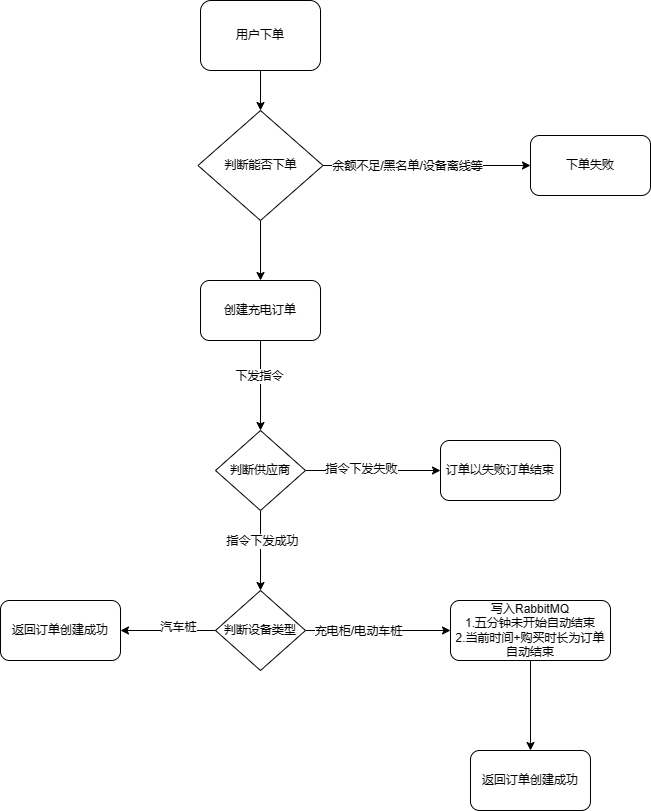

The diagram above was exported from draw.io. Its source (the exported page's mxGraphModel, read from the mxfile embedded in the PNG):
<mxGraphModel dx="1434" dy="796" grid="1" gridSize="10" guides="1" tooltips="1" connect="1" arrows="1" fold="1" page="1" pageScale="1" pageWidth="827" pageHeight="1169" math="0" shadow="0">
  <root>
    <mxCell id="0" />
    <mxCell id="1" parent="0" />
    <mxCell id="jl_Q29y3n4bsf0OsGBaU-37" value="" style="edgeStyle=orthogonalEdgeStyle;rounded=0;orthogonalLoop=1;jettySize=auto;html=1;" edge="1" parent="1" source="jl_Q29y3n4bsf0OsGBaU-2" target="jl_Q29y3n4bsf0OsGBaU-4">
      <mxGeometry relative="1" as="geometry" />
    </mxCell>
    <mxCell id="jl_Q29y3n4bsf0OsGBaU-2" value="用户下单" style="rounded=1;whiteSpace=wrap;html=1;" vertex="1" parent="1">
      <mxGeometry x="320" y="10" width="120" height="70" as="geometry" />
    </mxCell>
    <mxCell id="jl_Q29y3n4bsf0OsGBaU-7" style="edgeStyle=orthogonalEdgeStyle;rounded=0;orthogonalLoop=1;jettySize=auto;html=1;exitX=1;exitY=0.5;exitDx=0;exitDy=0;entryX=0;entryY=0.5;entryDx=0;entryDy=0;" edge="1" parent="1" source="jl_Q29y3n4bsf0OsGBaU-4" target="jl_Q29y3n4bsf0OsGBaU-5">
      <mxGeometry relative="1" as="geometry" />
    </mxCell>
    <mxCell id="jl_Q29y3n4bsf0OsGBaU-8" value="余额不足/黑名单/设备离线等" style="edgeLabel;html=1;align=center;verticalAlign=middle;resizable=0;points=[];" vertex="1" connectable="0" parent="jl_Q29y3n4bsf0OsGBaU-7">
      <mxGeometry x="-0.1871" relative="1" as="geometry">
        <mxPoint as="offset" />
      </mxGeometry>
    </mxCell>
    <mxCell id="jl_Q29y3n4bsf0OsGBaU-11" value="" style="edgeStyle=orthogonalEdgeStyle;rounded=0;orthogonalLoop=1;jettySize=auto;html=1;" edge="1" parent="1" source="jl_Q29y3n4bsf0OsGBaU-4" target="jl_Q29y3n4bsf0OsGBaU-9">
      <mxGeometry relative="1" as="geometry" />
    </mxCell>
    <mxCell id="jl_Q29y3n4bsf0OsGBaU-4" value="判断能否下单" style="rhombus;whiteSpace=wrap;html=1;direction=east;" vertex="1" parent="1">
      <mxGeometry x="317.5" y="120" width="125" height="110" as="geometry" />
    </mxCell>
    <mxCell id="jl_Q29y3n4bsf0OsGBaU-5" value="下单失败" style="rounded=1;whiteSpace=wrap;html=1;" vertex="1" parent="1">
      <mxGeometry x="650" y="145" width="120" height="60" as="geometry" />
    </mxCell>
    <mxCell id="jl_Q29y3n4bsf0OsGBaU-15" value="" style="edgeStyle=orthogonalEdgeStyle;rounded=0;orthogonalLoop=1;jettySize=auto;html=1;" edge="1" parent="1" source="jl_Q29y3n4bsf0OsGBaU-9" target="jl_Q29y3n4bsf0OsGBaU-14">
      <mxGeometry relative="1" as="geometry" />
    </mxCell>
    <mxCell id="jl_Q29y3n4bsf0OsGBaU-16" value="下发指令" style="edgeLabel;html=1;align=center;verticalAlign=middle;resizable=0;points=[];" vertex="1" connectable="0" parent="jl_Q29y3n4bsf0OsGBaU-15">
      <mxGeometry x="-0.2222" y="-2" relative="1" as="geometry">
        <mxPoint as="offset" />
      </mxGeometry>
    </mxCell>
    <mxCell id="jl_Q29y3n4bsf0OsGBaU-9" value="创建充电订单" style="rounded=1;whiteSpace=wrap;html=1;" vertex="1" parent="1">
      <mxGeometry x="320" y="290" width="120" height="60" as="geometry" />
    </mxCell>
    <mxCell id="jl_Q29y3n4bsf0OsGBaU-19" value="" style="edgeStyle=orthogonalEdgeStyle;rounded=0;orthogonalLoop=1;jettySize=auto;html=1;" edge="1" parent="1" source="jl_Q29y3n4bsf0OsGBaU-14" target="jl_Q29y3n4bsf0OsGBaU-18">
      <mxGeometry relative="1" as="geometry" />
    </mxCell>
    <mxCell id="jl_Q29y3n4bsf0OsGBaU-20" value="指令下发失败" style="edgeLabel;html=1;align=center;verticalAlign=middle;resizable=0;points=[];" vertex="1" connectable="0" parent="jl_Q29y3n4bsf0OsGBaU-19">
      <mxGeometry x="-0.1852" y="2" relative="1" as="geometry">
        <mxPoint as="offset" />
      </mxGeometry>
    </mxCell>
    <mxCell id="jl_Q29y3n4bsf0OsGBaU-25" value="" style="edgeStyle=orthogonalEdgeStyle;rounded=0;orthogonalLoop=1;jettySize=auto;html=1;" edge="1" parent="1" source="jl_Q29y3n4bsf0OsGBaU-14" target="jl_Q29y3n4bsf0OsGBaU-24">
      <mxGeometry relative="1" as="geometry" />
    </mxCell>
    <mxCell id="jl_Q29y3n4bsf0OsGBaU-26" value="指令下发成功" style="edgeLabel;html=1;align=center;verticalAlign=middle;resizable=0;points=[];" vertex="1" connectable="0" parent="jl_Q29y3n4bsf0OsGBaU-25">
      <mxGeometry x="-0.25" y="1" relative="1" as="geometry">
        <mxPoint as="offset" />
      </mxGeometry>
    </mxCell>
    <mxCell id="jl_Q29y3n4bsf0OsGBaU-14" value="判断供应商" style="rhombus;whiteSpace=wrap;html=1;" vertex="1" parent="1">
      <mxGeometry x="335" y="440" width="90" height="80" as="geometry" />
    </mxCell>
    <mxCell id="jl_Q29y3n4bsf0OsGBaU-18" value="订单以失败订单结束" style="rounded=1;whiteSpace=wrap;html=1;" vertex="1" parent="1">
      <mxGeometry x="560" y="450" width="120" height="60" as="geometry" />
    </mxCell>
    <mxCell id="jl_Q29y3n4bsf0OsGBaU-28" value="" style="edgeStyle=orthogonalEdgeStyle;rounded=0;orthogonalLoop=1;jettySize=auto;html=1;" edge="1" parent="1" source="jl_Q29y3n4bsf0OsGBaU-24" target="jl_Q29y3n4bsf0OsGBaU-27">
      <mxGeometry relative="1" as="geometry" />
    </mxCell>
    <mxCell id="jl_Q29y3n4bsf0OsGBaU-29" value="汽车桩" style="edgeLabel;html=1;align=center;verticalAlign=middle;resizable=0;points=[];" vertex="1" connectable="0" parent="jl_Q29y3n4bsf0OsGBaU-28">
      <mxGeometry x="-0.2" y="-4" relative="1" as="geometry">
        <mxPoint as="offset" />
      </mxGeometry>
    </mxCell>
    <mxCell id="jl_Q29y3n4bsf0OsGBaU-35" value="" style="edgeStyle=orthogonalEdgeStyle;rounded=0;orthogonalLoop=1;jettySize=auto;html=1;" edge="1" parent="1" source="jl_Q29y3n4bsf0OsGBaU-24" target="jl_Q29y3n4bsf0OsGBaU-30">
      <mxGeometry relative="1" as="geometry" />
    </mxCell>
    <mxCell id="jl_Q29y3n4bsf0OsGBaU-36" value="充电柜/电动车桩" style="edgeLabel;html=1;align=center;verticalAlign=middle;resizable=0;points=[];" vertex="1" connectable="0" parent="jl_Q29y3n4bsf0OsGBaU-35">
      <mxGeometry x="-0.2762" relative="1" as="geometry">
        <mxPoint as="offset" />
      </mxGeometry>
    </mxCell>
    <mxCell id="jl_Q29y3n4bsf0OsGBaU-24" value="判断设备类型" style="rhombus;whiteSpace=wrap;html=1;" vertex="1" parent="1">
      <mxGeometry x="335" y="600" width="90" height="80" as="geometry" />
    </mxCell>
    <mxCell id="jl_Q29y3n4bsf0OsGBaU-27" value="返回订单创建成功" style="rounded=1;whiteSpace=wrap;html=1;" vertex="1" parent="1">
      <mxGeometry x="120" y="610" width="120" height="60" as="geometry" />
    </mxCell>
    <mxCell id="jl_Q29y3n4bsf0OsGBaU-33" value="" style="edgeStyle=orthogonalEdgeStyle;rounded=0;orthogonalLoop=1;jettySize=auto;html=1;" edge="1" parent="1" source="jl_Q29y3n4bsf0OsGBaU-30" target="jl_Q29y3n4bsf0OsGBaU-32">
      <mxGeometry relative="1" as="geometry" />
    </mxCell>
    <mxCell id="jl_Q29y3n4bsf0OsGBaU-30" value="写入RabbitMQ&lt;br style=&quot;border-color: var(--border-color);&quot;&gt;1.五分钟未开始自动结束&lt;br style=&quot;border-color: var(--border-color);&quot;&gt;2.当前时间+购买时长为订单自动结束" style="rounded=1;whiteSpace=wrap;html=1;" vertex="1" parent="1">
      <mxGeometry x="570" y="610" width="160" height="60" as="geometry" />
    </mxCell>
    <mxCell id="jl_Q29y3n4bsf0OsGBaU-32" value="返回订单创建成功" style="whiteSpace=wrap;html=1;rounded=1;" vertex="1" parent="1">
      <mxGeometry x="590" y="760" width="120" height="60" as="geometry" />
    </mxCell>
  </root>
</mxGraphModel>